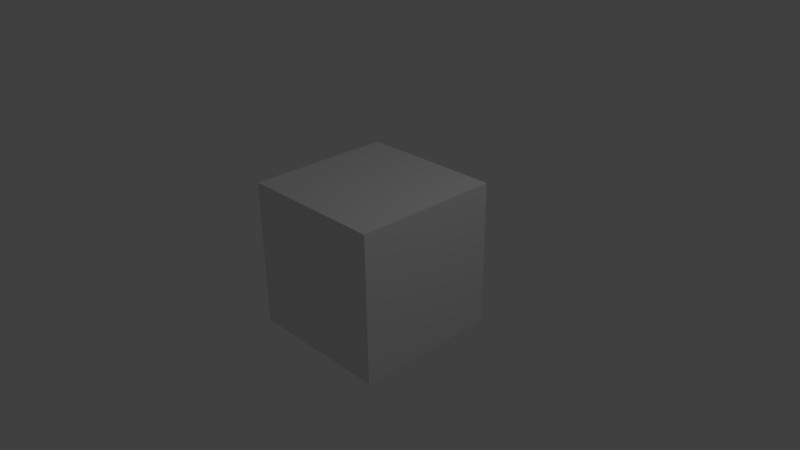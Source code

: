 # Source: cube2.blend  (saved by Blender 2.77.0; exported with 4.5.12 LTS)
import bpy
from mathutils import Matrix  # noqa: F401  (used for matrix-valued properties, if any)

bpy.ops.wm.read_factory_settings(use_empty=True)
scene = bpy.context.scene
scene.name = 'Scene'

# ---- collections
col_collection_1 = bpy.data.collections.new('Collection 1'); scene.collection.children.link(col_collection_1)

# ---- materials (node trees are filled in below, after node groups)
mat_material = bpy.data.materials.new('Material')
mat_material.alpha_threshold = 0.0
mat_material.use_transparent_shadow = False
mat_material.roughness = 0.5
mat_material.line_color = (0.0, 0.0, 0.0, 1.0)

# ---- material node trees

# ---- world
world_world = bpy.data.worlds.new('World'); scene.world = world_world
world_world.color = (0.05088, 0.05088, 0.05088)
world_world.use_sun_shadow = False
world_world.sun_shadow_jitter_overblur = 0.0
world_world.cycles.sampling_method = 'MANUAL'

# ---- cameras
cam_camera = bpy.data.cameras.new('Camera')
cam_camera.clip_end = 100.0
cam_camera.lens = 35.0
cam_camera.sensor_width = 32.0
cam_camera.sensor_height = 18.0
cam_camera.ortho_scale = 7.314
cam_camera.dof.focus_distance = 0.0
cam_camera.dof.aperture_fstop = 128.0

# ---- lights
light_lamp = bpy.data.lights.new('Lamp', 'POINT')
light_lamp.transmission_factor = 0.0
light_lamp.cutoff_distance = 30.0
light_lamp.energy = 100.0
light_lamp.shadow_buffer_clip_start = 1.001
light_lamp.shadow_soft_size = 0.1
light_lamp.shadow_maximum_resolution = 0.006
light_lamp.use_absolute_resolution = True

# ---- meshes
me_cube = bpy.data.meshes.new('Cube')
me_cube.from_pydata([(1.0, 1.0, -1.0), (1.0, -1.0, -1.0), (-1.0, -1.0, -1.0), (-1.0, 1.0, -1.0), (1.0, 1.0, 1.0), (1.0, -1.0, 1.0), (-1.0, -1.0, 1.0), (-1.0, 1.0, 1.0)], [], [(0, 1, 2, 3), (4, 7, 6, 5), (0, 4, 5, 1), (1, 5, 6, 2), (2, 6, 7, 3), (4, 0, 3, 7)])
_uv = me_cube.uv_layers.new(name='UVMap')
_uv.uv.foreach_set('vector', [0.0, 0.0, 1.0, 0.0, 1.0, 1.0, 0.0, 1.0, 0.0, 0.0, 1.0, 0.0, 1.0, 1.0, 0.0, 1.0, 0.0, 0.0, 1.0, 0.0, 1.0, 1.0, 0.0, 1.0, 0.0, 0.0, 1.0, 0.0, 1.0, 1.0, 0.0, 1.0, 0.0, 0.0, 1.0, 0.0, 1.0, 1.0, 0.0, 1.0, 0.0, 0.0, 1.0, 0.0, 1.0, 1.0, 0.0, 1.0])
me_cube.materials.append(mat_material)
me_cube.use_remesh_preserve_volume = False
me_cube.use_remesh_preserve_attributes = False
me_cube.use_mirror_vertex_groups = False
me_cube.update()

# ---- objects
ob_cube = bpy.data.objects.new('Cube', me_cube)
ob_lamp = bpy.data.objects.new('Lamp', light_lamp)
ob_camera = bpy.data.objects.new('Camera', cam_camera)

# ---- transforms, parenting, visibility, modifiers, constraints
ob_cube.location = (0.0, 0.0, 0.0)
ob_cube.lock_rotations_4d = False
ob_cube.empty_display_type = 'ARROWS'
ob_cube.lineart.crease_threshold = 0.0
ob_lamp.location = (4.076, 1.005, 5.904)
ob_lamp.rotation_euler = (0.6503, 0.05522, 1.866)
ob_lamp.lock_rotations_4d = False
ob_lamp.empty_display_type = 'ARROWS'
ob_lamp.color = (0.0, 0.0, 0.0, 0.0)
ob_lamp.lineart.crease_threshold = 0.0
ob_camera.location = (7.481, -6.508, 5.344)
ob_camera.rotation_euler = (1.109, 0.01082, 0.8149)
ob_camera.lock_rotations_4d = False
ob_camera.empty_display_type = 'ARROWS'
ob_camera.color = (0.0, 0.0, 0.0, 0.0)
ob_camera.display_type = 'WIRE'
ob_camera.lineart.crease_threshold = 0.0

# ---- collection membership
col_collection_1.objects.link(ob_cube)
col_collection_1.objects.link(ob_lamp)
col_collection_1.objects.link(ob_camera)

# ---- scene / render settings (as saved in the file)
scene.camera = ob_camera
scene.frame_start = 1; scene.frame_end = 250; scene.frame_set(1)
scene.render.engine = 'BLENDER_EEVEE_NEXT'
scene.render.resolution_percentage = 50
scene.render.dither_intensity = 0.0
scene.cycles.use_denoising = False
scene.cycles.samples = 128
scene.cycles.sampling_pattern = 'TABULATED_SOBOL'
scene.cycles.light_sampling_threshold = 0.0
scene.cycles.use_adaptive_sampling = False
scene.cycles.use_light_tree = False
scene.cycles.blur_glossy = 0.0
scene.cycles.sample_clamp_indirect = 0.0
scene.view_settings.view_transform = 'Standard'
bpy.context.view_layer.update()
